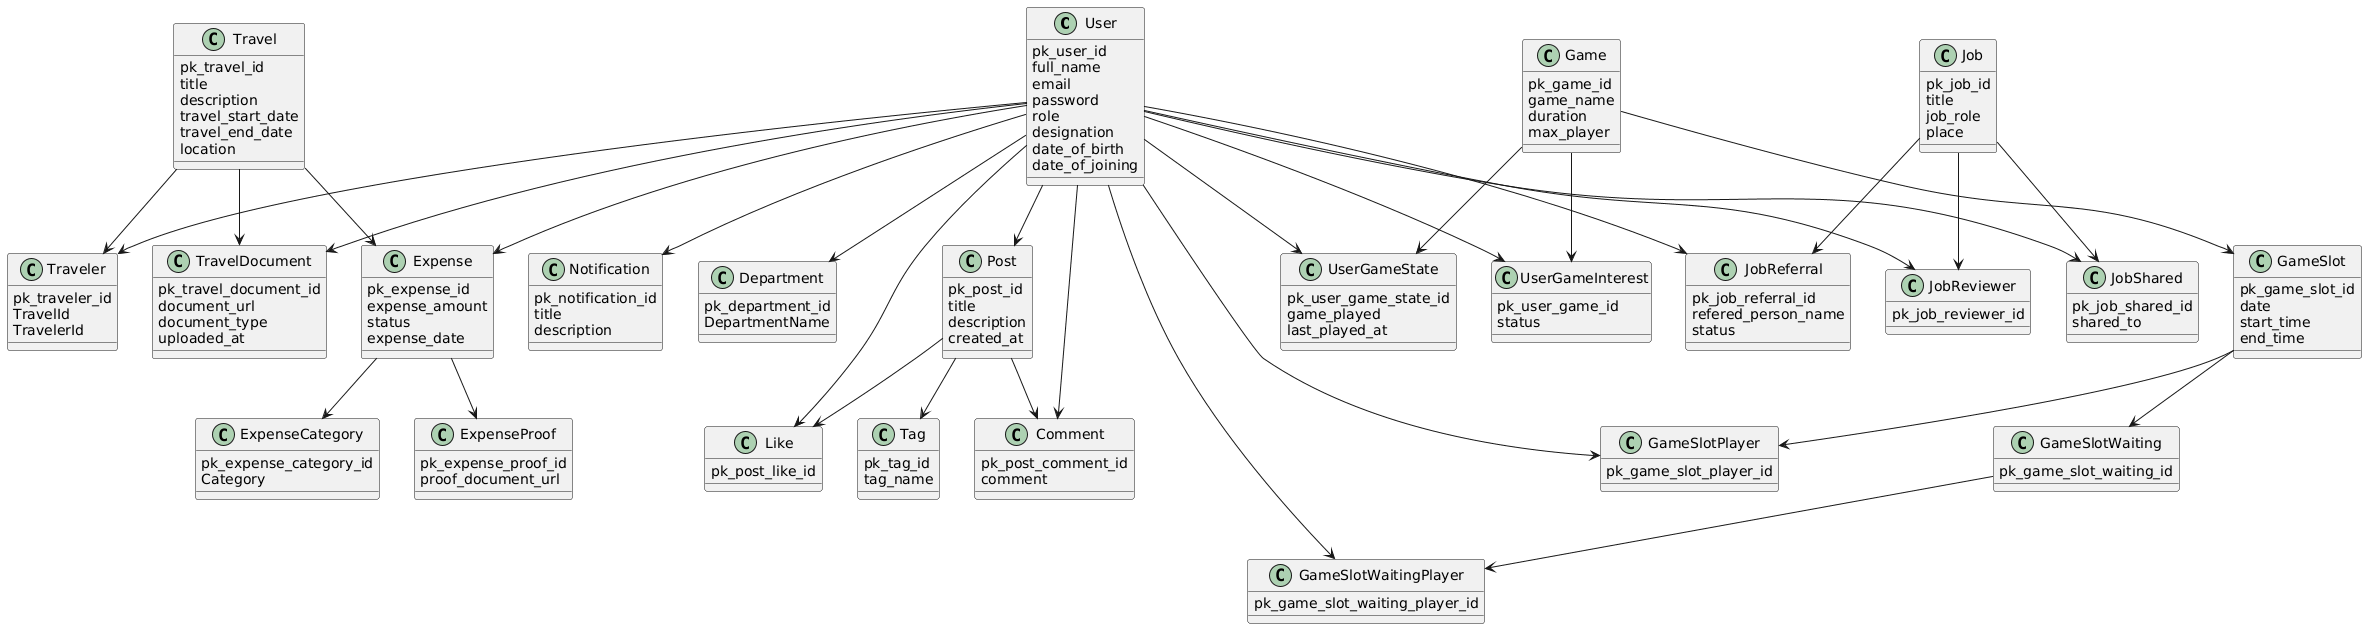

The diagram above was rendered by PlantUML. Its source (embedded in the PNG):
@startuml
class User {
pk_user_id
full_name
email
password
role
designation
date_of_birth
date_of_joining
}

class Department {
pk_department_id
DepartmentName
}

User --> Department


class Travel {
pk_travel_id
title
description
travel_start_date
travel_end_date
location
}

class Traveler {
pk_traveler_id
TravelId
TravelerId
}

Travel --> Traveler
User --> Traveler


class TravelDocument {
pk_travel_document_id
document_url
document_type
uploaded_at
}

Travel --> TravelDocument
User --> TravelDocument


class Expense {
pk_expense_id
expense_amount
status
expense_date
}

class ExpenseCategory {
pk_expense_category_id
Category
}

class ExpenseProof {
pk_expense_proof_id
proof_document_url
}

Travel --> Expense
User --> Expense
Expense --> ExpenseCategory
Expense --> ExpenseProof


class Post {
pk_post_id
title
description
created_at
}

class Comment {
pk_post_comment_id
comment
}

class Like {
pk_post_like_id
}

class Tag {
pk_tag_id
tag_name
}

User --> Post
Post --> Comment
Post --> Like
Post --> Tag
User --> Comment
User --> Like


class Game {
pk_game_id
game_name
duration
max_player
}

class GameSlot {
pk_game_slot_id
date
start_time
end_time
}

class GameSlotPlayer {
pk_game_slot_player_id
}

Game --> GameSlot
GameSlot --> GameSlotPlayer
User --> GameSlotPlayer


class GameSlotWaiting {
pk_game_slot_waiting_id
}

class GameSlotWaitingPlayer {
pk_game_slot_waiting_player_id
}

GameSlot --> GameSlotWaiting
GameSlotWaiting --> GameSlotWaitingPlayer
User --> GameSlotWaitingPlayer


class UserGameInterest {
pk_user_game_id
status
}

class UserGameState {
pk_user_game_state_id
game_played
last_played_at
}

User --> UserGameInterest
Game --> UserGameInterest

User --> UserGameState
Game --> UserGameState


class Job {
pk_job_id
title
job_role
place
}

class JobReferral {
pk_job_referral_id
refered_person_name
status
}

class JobReviewer {
pk_job_reviewer_id
}

class JobShared {
pk_job_shared_id
shared_to
}

Job --> JobReferral
User --> JobReferral

Job --> JobReviewer
User --> JobReviewer

Job --> JobShared
User --> JobShared


class Notification {
pk_notification_id
title
description
}

User --> Notification
@enduml